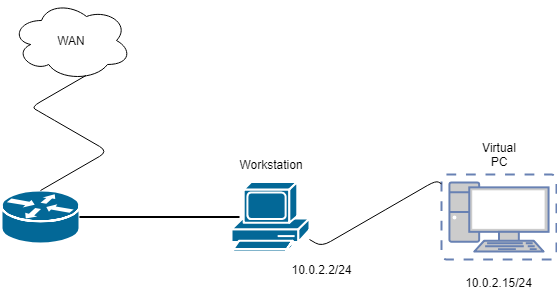

The diagram above was exported from draw.io. Its source (the exported page's mxGraphModel, read from the mxfile embedded in the PNG):
<mxGraphModel dx="1010" dy="582" grid="1" gridSize="10" guides="1" tooltips="1" connect="1" arrows="1" fold="1" page="1" pageScale="1" pageWidth="827" pageHeight="1169" background="#ffffff" math="0" shadow="0">
  <root>
    <mxCell id="0" />
    <mxCell id="1" parent="0" />
    <mxCell id="_51gZF4cbPvYAYdwm3bg-2258" value="" style="shape=mxgraph.cisco.computers_and_peripherals.pc;html=1;dashed=0;fillColor=#036897;strokeColor=#ffffff;strokeWidth=2;verticalLabelPosition=bottom;verticalAlign=top;align=center;outlineConnect=0;" vertex="1" parent="1">
      <mxGeometry x="390" y="281.5" width="78" height="70" as="geometry" />
    </mxCell>
    <mxCell id="_51gZF4cbPvYAYdwm3bg-2259" value="" style="shape=mxgraph.cisco.routers.router;html=1;dashed=0;fillColor=#036897;strokeColor=#ffffff;strokeWidth=2;verticalLabelPosition=bottom;verticalAlign=top;align=center;outlineConnect=0;" vertex="1" parent="1">
      <mxGeometry x="160" y="290" width="78" height="53" as="geometry" />
    </mxCell>
    <mxCell id="_51gZF4cbPvYAYdwm3bg-2260" value="WAN" style="ellipse;shape=cloud;whiteSpace=wrap;html=1;" vertex="1" parent="1">
      <mxGeometry x="170" y="100" width="120" height="80" as="geometry" />
    </mxCell>
    <mxCell id="_51gZF4cbPvYAYdwm3bg-2263" value="" style="edgeStyle=isometricEdgeStyle;endArrow=none;html=1;exitX=0.5;exitY=0;exitDx=0;exitDy=0;exitPerimeter=0;" edge="1" parent="1" source="_51gZF4cbPvYAYdwm3bg-2259">
      <mxGeometry width="50" height="100" relative="1" as="geometry">
        <mxPoint x="194.5" y="275" as="sourcePoint" />
        <mxPoint x="244.5" y="175" as="targetPoint" />
        <Array as="points">
          <mxPoint x="204.5" y="215" />
        </Array>
      </mxGeometry>
    </mxCell>
    <mxCell id="_51gZF4cbPvYAYdwm3bg-2266" value="" style="line;strokeWidth=2;html=1;" vertex="1" parent="1">
      <mxGeometry x="238" y="311.5" width="160" height="10" as="geometry" />
    </mxCell>
    <mxCell id="_51gZF4cbPvYAYdwm3bg-2267" value="10.0.2.2/24" style="text;html=1;strokeColor=none;fillColor=none;align=center;verticalAlign=middle;whiteSpace=wrap;rounded=0;" vertex="1" parent="1">
      <mxGeometry x="460" y="359" width="40" height="20" as="geometry" />
    </mxCell>
    <mxCell id="_51gZF4cbPvYAYdwm3bg-2268" value="10.0.2.15/24&lt;br&gt;" style="text;html=1;strokeColor=none;fillColor=none;align=center;verticalAlign=middle;whiteSpace=wrap;rounded=0;" vertex="1" parent="1">
      <mxGeometry x="637.5" y="371.5" width="40" height="20" as="geometry" />
    </mxCell>
    <mxCell id="_51gZF4cbPvYAYdwm3bg-2269" value="" style="fontColor=#0066CC;verticalAlign=top;verticalLabelPosition=bottom;labelPosition=center;align=center;html=1;outlineConnect=0;fillColor=#CCCCCC;strokeColor=#6881B3;gradientColor=none;gradientDirection=north;strokeWidth=2;shape=mxgraph.networks.virtual_pc;" vertex="1" parent="1">
      <mxGeometry x="600" y="274" width="115" height="85" as="geometry" />
    </mxCell>
    <mxCell id="_51gZF4cbPvYAYdwm3bg-2271" value="" style="edgeStyle=isometricEdgeStyle;endArrow=none;html=1;elbow=vertical;" edge="1" parent="1" source="_51gZF4cbPvYAYdwm3bg-2258" target="_51gZF4cbPvYAYdwm3bg-2269">
      <mxGeometry width="50" height="100" relative="1" as="geometry">
        <mxPoint x="483" y="334" as="sourcePoint" />
        <mxPoint x="583" y="284" as="targetPoint" />
        <Array as="points">
          <mxPoint x="553" y="304" />
          <mxPoint x="533" y="254" />
          <mxPoint x="553" y="274" />
        </Array>
      </mxGeometry>
    </mxCell>
    <mxCell id="_51gZF4cbPvYAYdwm3bg-2273" value="Virtual PC&lt;br&gt;" style="text;html=1;strokeColor=none;fillColor=none;align=center;verticalAlign=middle;whiteSpace=wrap;rounded=0;" vertex="1" parent="1">
      <mxGeometry x="637.5" y="244" width="40" height="20" as="geometry" />
    </mxCell>
    <mxCell id="_51gZF4cbPvYAYdwm3bg-2274" value="Workstation&lt;br&gt;" style="text;html=1;strokeColor=none;fillColor=none;align=center;verticalAlign=middle;whiteSpace=wrap;rounded=0;" vertex="1" parent="1">
      <mxGeometry x="409" y="254" width="40" height="20" as="geometry" />
    </mxCell>
  </root>
</mxGraphModel>